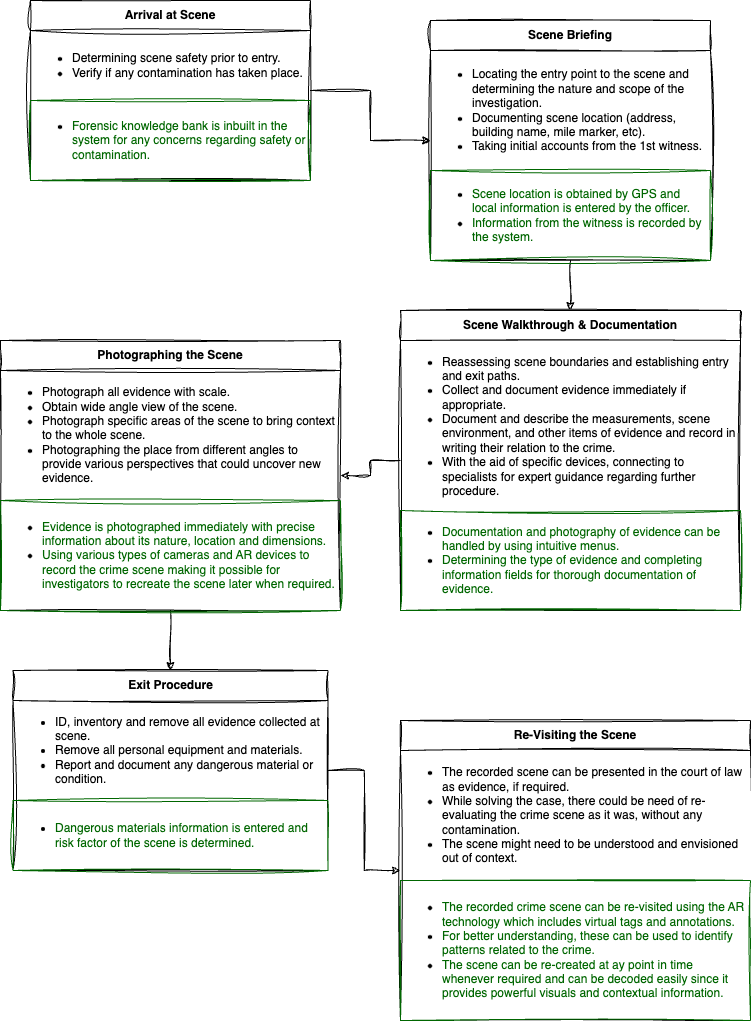

The diagram above was exported from draw.io. Its source (the exported page's mxGraphModel, read from the mxfile embedded in the PNG):
<mxGraphModel dx="1410" dy="1070" grid="1" gridSize="10" guides="1" tooltips="1" connect="1" arrows="1" fold="1" page="1" pageScale="1" pageWidth="850" pageHeight="1100" math="0" shadow="0">
  <root>
    <mxCell id="0" />
    <mxCell id="1" parent="0" />
    <mxCell id="2" value="" style="edgeStyle=orthogonalEdgeStyle;rounded=0;orthogonalLoop=1;jettySize=auto;html=1;spacingLeft=0;spacingBottom=0;horizontal=1;verticalAlign=middle;shadow=0;sketch=1;curveFitting=1;jiggle=2;spacing=2;" edge="1" source="3" target="7" parent="1">
      <mxGeometry relative="1" as="geometry" />
    </mxCell>
    <mxCell id="3" value="&lt;b&gt;Arrival at Scene&lt;/b&gt;" style="swimlane;fontStyle=0;childLayout=stackLayout;horizontal=1;startSize=30;fillColor=none;horizontalStack=0;resizeParent=1;resizeParentMax=0;resizeLast=0;collapsible=1;marginBottom=0;html=1;align=center;verticalAlign=middle;spacingLeft=0;spacingBottom=0;whiteSpace=wrap;shadow=0;rounded=0;sketch=1;curveFitting=1;jiggle=2;spacing=2;" vertex="1" parent="1">
      <mxGeometry x="90" y="30" width="280" height="180" as="geometry">
        <mxRectangle x="180" y="110" width="130" height="30" as="alternateBounds" />
      </mxGeometry>
    </mxCell>
    <mxCell id="4" value="&lt;ul&gt;&lt;li&gt;&lt;span style=&quot;background-color: initial;&quot;&gt;Determining scene safety prior to entry.&lt;/span&gt;&lt;/li&gt;&lt;li&gt;&lt;span style=&quot;background-color: initial;&quot;&gt;Verify if any contamination has taken place.&lt;/span&gt;&lt;/li&gt;&lt;/ul&gt;" style="text;strokeColor=none;fillColor=none;align=left;verticalAlign=middle;spacingLeft=0;spacingRight=4;overflow=hidden;rotatable=0;points=[[0,0.5],[1,0.5]];portConstraint=eastwest;whiteSpace=wrap;html=1;perimeterSpacing=0;spacingBottom=0;horizontal=1;shadow=0;rounded=0;sketch=1;curveFitting=1;jiggle=2;spacing=2;" vertex="1" parent="3">
      <mxGeometry y="30" width="280" height="70" as="geometry" />
    </mxCell>
    <mxCell id="5" value="&lt;ul&gt;&lt;li&gt;&lt;font color=&quot;#006600&quot;&gt;Forensic knowledge bank is inbuilt in the system for any concerns regarding safety or contamination.&lt;/font&gt;&lt;/li&gt;&lt;/ul&gt;" style="text;strokeColor=#006600;fillColor=none;align=left;verticalAlign=middle;spacingLeft=0;spacingRight=4;overflow=hidden;rotatable=0;points=[[0,0.5],[1,0.5]];portConstraint=eastwest;whiteSpace=wrap;html=1;spacingBottom=0;horizontal=1;shadow=0;rounded=0;sketch=1;curveFitting=1;jiggle=2;spacing=2;" vertex="1" parent="3">
      <mxGeometry y="100" width="280" height="80" as="geometry" />
    </mxCell>
    <mxCell id="6" value="" style="edgeStyle=orthogonalEdgeStyle;rounded=0;orthogonalLoop=1;jettySize=auto;html=1;spacingLeft=0;spacingBottom=0;horizontal=1;verticalAlign=middle;shadow=0;sketch=1;curveFitting=1;jiggle=2;spacing=2;" edge="1" source="7" target="11" parent="1">
      <mxGeometry relative="1" as="geometry" />
    </mxCell>
    <mxCell id="7" value="&lt;b&gt;Scene Briefing&lt;/b&gt;" style="swimlane;fontStyle=0;childLayout=stackLayout;horizontal=1;startSize=30;fillColor=none;horizontalStack=0;resizeParent=1;resizeParentMax=0;resizeLast=0;collapsible=1;marginBottom=0;html=1;align=center;verticalAlign=middle;spacingLeft=0;spacingBottom=0;whiteSpace=wrap;shadow=0;rounded=0;sketch=1;curveFitting=1;jiggle=2;spacing=2;" vertex="1" parent="1">
      <mxGeometry x="490" y="50" width="280" height="240" as="geometry">
        <mxRectangle x="180" y="110" width="130" height="30" as="alternateBounds" />
      </mxGeometry>
    </mxCell>
    <mxCell id="8" value="&lt;ul&gt;&lt;li&gt;Locating the entry point to the scene and determining the nature and scope of the investigation.&lt;/li&gt;&lt;li&gt;&lt;span style=&quot;background-color: initial;&quot;&gt;Documenting scene location (address, building name, mile marker, etc).&lt;/span&gt;&lt;/li&gt;&lt;li&gt;&lt;span style=&quot;background-color: initial;&quot;&gt;Taking initial accounts from the 1st witness.&lt;/span&gt;&lt;/li&gt;&lt;/ul&gt;" style="text;strokeColor=none;fillColor=none;align=left;verticalAlign=middle;spacingLeft=0;spacingRight=4;overflow=hidden;rotatable=0;points=[[0,0.5],[1,0.5]];portConstraint=eastwest;whiteSpace=wrap;html=1;perimeterSpacing=0;spacingBottom=0;horizontal=1;shadow=0;rounded=0;sketch=1;curveFitting=1;jiggle=2;spacing=2;" vertex="1" parent="7">
      <mxGeometry y="30" width="280" height="120" as="geometry" />
    </mxCell>
    <mxCell id="9" value="&lt;ul&gt;&lt;li&gt;&lt;font color=&quot;#006600&quot;&gt;Scene location is obtained by GPS and local information is entered by the officer.&lt;/font&gt;&lt;/li&gt;&lt;li&gt;&lt;font color=&quot;#006600&quot;&gt;Information from the witness is recorded by the system.&lt;/font&gt;&lt;/li&gt;&lt;/ul&gt;" style="text;strokeColor=#006600;fillColor=none;align=left;verticalAlign=middle;spacingLeft=0;spacingRight=4;overflow=hidden;rotatable=0;points=[[0,0.5],[1,0.5]];portConstraint=eastwest;whiteSpace=wrap;html=1;spacingBottom=0;horizontal=1;shadow=0;rounded=0;sketch=1;curveFitting=1;jiggle=2;spacing=2;" vertex="1" parent="7">
      <mxGeometry y="150" width="280" height="90" as="geometry" />
    </mxCell>
    <mxCell id="10" value="" style="edgeStyle=orthogonalEdgeStyle;rounded=0;orthogonalLoop=1;jettySize=auto;html=1;spacingLeft=0;spacingBottom=0;horizontal=1;verticalAlign=middle;shadow=0;sketch=1;curveFitting=1;jiggle=2;spacing=2;" edge="1" source="11" target="15" parent="1">
      <mxGeometry relative="1" as="geometry" />
    </mxCell>
    <mxCell id="11" value="&lt;b&gt;Scene Walkthrough &amp;amp; Documentation&lt;/b&gt;" style="swimlane;fontStyle=0;childLayout=stackLayout;horizontal=1;startSize=30;fillColor=none;horizontalStack=0;resizeParent=1;resizeParentMax=0;resizeLast=0;collapsible=1;marginBottom=0;html=1;align=center;verticalAlign=middle;spacingLeft=0;spacingBottom=0;whiteSpace=wrap;shadow=0;rounded=0;sketch=1;curveFitting=1;jiggle=2;spacing=2;" vertex="1" parent="1">
      <mxGeometry x="460" y="340" width="340" height="300" as="geometry">
        <mxRectangle x="180" y="110" width="130" height="30" as="alternateBounds" />
      </mxGeometry>
    </mxCell>
    <mxCell id="12" value="&lt;ul&gt;&lt;li&gt;Reassessing scene boundaries and establishing entry and exit paths.&lt;/li&gt;&lt;li&gt;Collect and document evidence immediately if appropriate.&lt;/li&gt;&lt;li&gt;Document and describe the measurements, scene environment, and other items of evidence and record in writing their relation to the crime.&lt;/li&gt;&lt;li&gt;With the aid of specific devices, connecting to specialists for expert guidance regarding further procedure.&lt;/li&gt;&lt;/ul&gt;" style="text;strokeColor=none;fillColor=none;align=left;verticalAlign=middle;spacingLeft=0;spacingRight=4;overflow=hidden;rotatable=0;points=[[0,0.5],[1,0.5]];portConstraint=eastwest;whiteSpace=wrap;html=1;perimeterSpacing=0;spacingBottom=0;horizontal=1;shadow=0;rounded=0;sketch=1;curveFitting=1;jiggle=2;spacing=2;" vertex="1" parent="11">
      <mxGeometry y="30" width="340" height="170" as="geometry" />
    </mxCell>
    <mxCell id="13" value="&lt;ul&gt;&lt;li&gt;&lt;font color=&quot;#006600&quot;&gt;Documentation and photography of evidence can be handled by using intuitive menus.&lt;/font&gt;&lt;/li&gt;&lt;li&gt;&lt;font color=&quot;#006600&quot;&gt;Determining the type of evidence and completing information fields for thorough documentation of evidence.&lt;/font&gt;&lt;/li&gt;&lt;/ul&gt;" style="text;strokeColor=#006600;fillColor=none;align=left;verticalAlign=middle;spacingLeft=0;spacingRight=4;overflow=hidden;rotatable=0;points=[[0,0.5],[1,0.5]];portConstraint=eastwest;whiteSpace=wrap;html=1;spacingBottom=0;horizontal=1;shadow=0;rounded=0;sketch=1;curveFitting=1;jiggle=2;spacing=2;" vertex="1" parent="11">
      <mxGeometry y="200" width="340" height="100" as="geometry" />
    </mxCell>
    <mxCell id="14" value="" style="edgeStyle=orthogonalEdgeStyle;rounded=0;orthogonalLoop=1;jettySize=auto;html=1;spacingLeft=0;spacingBottom=0;horizontal=1;verticalAlign=middle;shadow=0;sketch=1;curveFitting=1;jiggle=2;spacing=2;" edge="1" source="15" target="19" parent="1">
      <mxGeometry relative="1" as="geometry" />
    </mxCell>
    <mxCell id="15" value="&lt;b&gt;Photographing the Scene&lt;/b&gt;" style="swimlane;fontStyle=0;childLayout=stackLayout;horizontal=1;startSize=30;fillColor=none;horizontalStack=0;resizeParent=1;resizeParentMax=0;resizeLast=0;collapsible=1;marginBottom=0;html=1;align=center;verticalAlign=middle;spacingLeft=0;spacingBottom=0;whiteSpace=wrap;shadow=0;rounded=0;sketch=1;curveFitting=1;jiggle=2;spacing=2;" vertex="1" parent="1">
      <mxGeometry x="60" y="370" width="340" height="270" as="geometry">
        <mxRectangle x="180" y="110" width="130" height="30" as="alternateBounds" />
      </mxGeometry>
    </mxCell>
    <mxCell id="16" value="&lt;ul&gt;&lt;li&gt;Photograph all evidence with scale.&lt;/li&gt;&lt;li&gt;Obtain wide angle view of the scene.&lt;/li&gt;&lt;li&gt;Photograph specific areas of the scene to bring context to the whole scene.&lt;/li&gt;&lt;li&gt;Photographing the place from different angles to provide various perspectives that could uncover new evidence.&lt;/li&gt;&lt;/ul&gt;" style="text;strokeColor=none;fillColor=none;align=left;verticalAlign=middle;spacingLeft=0;spacingRight=4;overflow=hidden;rotatable=0;points=[[0,0.5],[1,0.5]];portConstraint=eastwest;whiteSpace=wrap;html=1;perimeterSpacing=0;spacingBottom=0;horizontal=1;shadow=0;rounded=0;sketch=1;curveFitting=1;jiggle=2;spacing=2;" vertex="1" parent="15">
      <mxGeometry y="30" width="340" height="130" as="geometry" />
    </mxCell>
    <mxCell id="17" value="&lt;ul&gt;&lt;li&gt;&lt;font color=&quot;#006600&quot;&gt;Evidence is photographed immediately with precise information about its nature, location and dimensions.&lt;/font&gt;&lt;/li&gt;&lt;li&gt;&lt;font color=&quot;#006600&quot;&gt;Using various types of cameras and AR devices to record the crime scene making it possible for investigators to recreate the scene later when required.&lt;/font&gt;&lt;/li&gt;&lt;/ul&gt;" style="text;strokeColor=#006600;fillColor=none;align=left;verticalAlign=middle;spacingLeft=0;spacingRight=4;overflow=hidden;rotatable=0;points=[[0,0.5],[1,0.5]];portConstraint=eastwest;whiteSpace=wrap;html=1;spacingBottom=0;horizontal=1;shadow=0;rounded=0;sketch=1;curveFitting=1;jiggle=2;spacing=2;" vertex="1" parent="15">
      <mxGeometry y="160" width="340" height="110" as="geometry" />
    </mxCell>
    <mxCell id="18" value="" style="edgeStyle=orthogonalEdgeStyle;rounded=0;orthogonalLoop=1;jettySize=auto;html=1;spacingLeft=0;spacingBottom=0;horizontal=1;verticalAlign=middle;shadow=0;sketch=1;curveFitting=1;jiggle=2;spacing=2;" edge="1" source="19" target="22" parent="1">
      <mxGeometry relative="1" as="geometry" />
    </mxCell>
    <mxCell id="19" value="&lt;b&gt;Exit Procedure&lt;/b&gt;" style="swimlane;fontStyle=0;childLayout=stackLayout;horizontal=1;startSize=30;fillColor=none;horizontalStack=0;resizeParent=1;resizeParentMax=0;resizeLast=0;collapsible=1;marginBottom=0;html=1;align=center;verticalAlign=middle;spacingLeft=0;spacingBottom=0;whiteSpace=wrap;shadow=0;rounded=0;sketch=1;curveFitting=1;jiggle=2;spacing=2;" vertex="1" parent="1">
      <mxGeometry x="72.5" y="700" width="315" height="200" as="geometry">
        <mxRectangle x="180" y="110" width="130" height="30" as="alternateBounds" />
      </mxGeometry>
    </mxCell>
    <mxCell id="20" value="&lt;ul&gt;&lt;li&gt;ID, inventory and remove all evidence collected at scene.&lt;/li&gt;&lt;li&gt;Remove all personal equipment and materials.&lt;/li&gt;&lt;li&gt;Report and document any dangerous material or condition.&lt;/li&gt;&lt;/ul&gt;" style="text;strokeColor=none;fillColor=none;align=left;verticalAlign=middle;spacingLeft=0;spacingRight=4;overflow=hidden;rotatable=0;points=[[0,0.5],[1,0.5]];portConstraint=eastwest;whiteSpace=wrap;html=1;perimeterSpacing=0;spacingBottom=0;horizontal=1;shadow=0;rounded=0;sketch=1;curveFitting=1;jiggle=2;spacing=2;" vertex="1" parent="19">
      <mxGeometry y="30" width="315" height="100" as="geometry" />
    </mxCell>
    <mxCell id="21" value="&lt;ul&gt;&lt;li&gt;&lt;font color=&quot;#006600&quot;&gt;Dangerous materials information is entered and risk factor of the scene is determined.&lt;/font&gt;&lt;/li&gt;&lt;/ul&gt;" style="text;strokeColor=#006600;fillColor=none;align=left;verticalAlign=middle;spacingLeft=0;spacingRight=4;overflow=hidden;rotatable=0;points=[[0,0.5],[1,0.5]];portConstraint=eastwest;whiteSpace=wrap;html=1;spacingBottom=0;horizontal=1;shadow=0;rounded=0;sketch=1;curveFitting=1;jiggle=2;spacing=2;" vertex="1" parent="19">
      <mxGeometry y="130" width="315" height="70" as="geometry" />
    </mxCell>
    <mxCell id="22" value="&lt;b&gt;Re-Visiting the Scene&lt;/b&gt;" style="swimlane;fontStyle=0;childLayout=stackLayout;horizontal=1;startSize=30;fillColor=none;horizontalStack=0;resizeParent=1;resizeParentMax=0;resizeLast=0;collapsible=1;marginBottom=0;html=1;align=center;verticalAlign=middle;spacingLeft=0;spacingBottom=0;whiteSpace=wrap;shadow=0;rounded=0;sketch=1;curveFitting=1;jiggle=2;spacing=2;" vertex="1" parent="1">
      <mxGeometry x="460" y="750" width="350" height="300" as="geometry">
        <mxRectangle x="180" y="110" width="130" height="30" as="alternateBounds" />
      </mxGeometry>
    </mxCell>
    <mxCell id="23" value="&lt;ul&gt;&lt;li&gt;The recorded scene can be presented in the court of law as evidence, if required.&lt;/li&gt;&lt;li&gt;While solving the case, there could be need of re-evaluating the crime scene as it was, without any contamination.&lt;/li&gt;&lt;li&gt;The scene might need to be understood and envisioned out of context.&lt;/li&gt;&lt;/ul&gt;" style="text;strokeColor=none;fillColor=none;align=left;verticalAlign=middle;spacingLeft=0;spacingRight=4;overflow=hidden;rotatable=0;points=[[0,0.5],[1,0.5]];portConstraint=eastwest;whiteSpace=wrap;html=1;perimeterSpacing=0;spacingBottom=0;horizontal=1;shadow=0;rounded=0;sketch=1;curveFitting=1;jiggle=2;spacing=2;" vertex="1" parent="22">
      <mxGeometry y="30" width="350" height="130" as="geometry" />
    </mxCell>
    <mxCell id="24" value="&lt;ul&gt;&lt;li&gt;&lt;font color=&quot;#006600&quot;&gt;The recorded crime scene can be re-visited using the AR technology which includes virtual tags and annotations.&lt;/font&gt;&lt;/li&gt;&lt;li&gt;&lt;font color=&quot;#006600&quot;&gt;For better understanding, these can be used to identify patterns related to the crime.&lt;/font&gt;&lt;/li&gt;&lt;li&gt;&lt;font color=&quot;#006600&quot;&gt;The scene can be re-created at ay point in time whenever required and can be decoded easily since it provides powerful visuals and contextual information.&lt;/font&gt;&lt;/li&gt;&lt;/ul&gt;" style="text;strokeColor=#006600;fillColor=none;align=left;verticalAlign=middle;spacingLeft=0;spacingRight=4;overflow=hidden;rotatable=0;points=[[0,0.5],[1,0.5]];portConstraint=eastwest;whiteSpace=wrap;html=1;spacingBottom=0;horizontal=1;shadow=0;rounded=0;sketch=1;curveFitting=1;jiggle=2;spacing=2;" vertex="1" parent="22">
      <mxGeometry y="160" width="350" height="140" as="geometry" />
    </mxCell>
  </root>
</mxGraphModel>